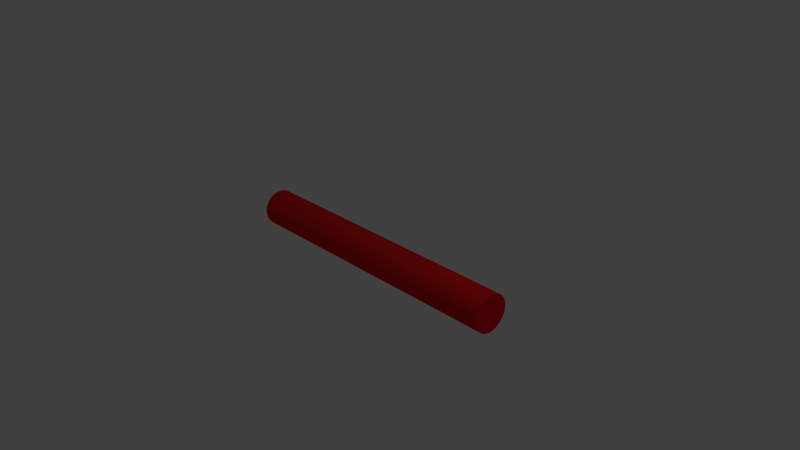 # Source: enemy_shotplayer1.blend  (saved by Blender 2.71.0; exported with 4.5.12 LTS)
import bpy
from mathutils import Matrix  # noqa: F401  (used for matrix-valued properties, if any)

bpy.ops.wm.read_factory_settings(use_empty=True)
scene = bpy.context.scene
scene.name = 'Scene'

# ---- collections
col_collection_1 = bpy.data.collections.new('Collection 1'); scene.collection.children.link(col_collection_1)

# ---- materials (node trees are filled in below, after node groups)
mat_glow = bpy.data.materials.new('Glow')
mat_glow.alpha_threshold = 0.0
mat_glow.use_transparent_shadow = False
mat_glow.diffuse_color = (0.8, 0.0133, 0.00946, 1.0)
mat_glow.specular_color = (0.4869, 0.009373, 0.006844)
mat_glow.roughness = 0.5
mat_glow.line_color = (0.0, 0.0, 0.0, 1.0)

# ---- material node trees

# ---- world
world_world = bpy.data.worlds.new('World'); scene.world = world_world
world_world.color = (0.05088, 0.05088, 0.05088)
world_world.use_sun_shadow = False
world_world.sun_shadow_jitter_overblur = 0.0
world_world.cycles.sampling_method = 'MANUAL'
world_world.cycles.sample_map_resolution = 256

# ---- cameras
cam_camera = bpy.data.cameras.new('Camera')
cam_camera.clip_end = 100.0
cam_camera.lens = 35.0
cam_camera.sensor_width = 32.0
cam_camera.sensor_height = 18.0
cam_camera.ortho_scale = 7.314
cam_camera.dof.focus_distance = 0.0
cam_camera.dof.aperture_fstop = 128.0

# ---- lights
light_lamp = bpy.data.lights.new('Lamp', 'POINT')
light_lamp.transmission_factor = 0.0
light_lamp.cutoff_distance = 30.0
light_lamp.energy = 100.0
light_lamp.shadow_buffer_clip_start = 1.001
light_lamp.shadow_soft_size = 0.1
light_lamp.shadow_maximum_resolution = 0.006
light_lamp.use_absolute_resolution = True
light_lamp.cycles.use_multiple_importance_sampling = False

# ---- meshes
me_cylinder = bpy.data.meshes.new('Cylinder')
me_cylinder.from_pydata([(-1.135e-06, 0.25, -2.0), (1.215e-06, 0.25, 2.0), (0.04877, 0.2452, -2.0), (0.04877, 0.2452, 2.0), (0.09567, 0.231, -2.0), (0.09567, 0.231, 2.0), (0.1389, 0.2079, -2.0), (0.1389, 0.2079, 2.0), (0.1768, 0.1768, -2.0), (0.1768, 0.1768, 2.0), (0.2079, 0.1389, -2.0), (0.2079, 0.1389, 2.0), (0.231, 0.09567, -2.0), (0.231, 0.09567, 2.0), (0.2452, 0.04877, -2.0), (0.2452, 0.04877, 2.0), (0.25, 2.578e-07, -2.0), (0.25, 2.578e-07, 2.0), (0.2452, -0.04877, -2.0), (0.2452, -0.04877, 2.0), (0.231, -0.09567, -2.0), (0.231, -0.09567, 2.0), (0.2079, -0.1389, -2.0), (0.2079, -0.1389, 2.0), (0.1768, -0.1768, -2.0), (0.1768, -0.1768, 2.0), (0.1389, -0.2079, -2.0), (0.1389, -0.2079, 2.0), (0.09567, -0.231, -2.0), (0.09567, -0.231, 2.0), (0.04877, -0.2452, -2.0), (0.04877, -0.2452, 2.0), (-1.216e-06, -0.25, -2.0), (1.134e-06, -0.25, 2.0), (-0.04877, -0.2452, -2.0), (-0.04877, -0.2452, 2.0), (-0.09567, -0.231, -2.0), (-0.09567, -0.231, 2.0), (-0.1389, -0.2079, -2.0), (-0.1389, -0.2079, 2.0), (-0.1768, -0.1768, -2.0), (-0.1768, -0.1768, 2.0), (-0.2079, -0.1389, -2.0), (-0.2079, -0.1389, 2.0), (-0.231, -0.09567, -2.0), (-0.231, -0.09567, 2.0), (-0.2452, -0.04877, -2.0), (-0.2452, -0.04877, 2.0), (-0.25, 4.803e-07, -2.0), (-0.25, 4.803e-07, 2.0), (-0.2452, 0.04877, -2.0), (-0.2452, 0.04877, 2.0), (-0.231, 0.09567, -2.0), (-0.231, 0.09567, 2.0), (-0.2079, 0.1389, -2.0), (-0.2079, 0.1389, 2.0), (-0.1768, 0.1768, -2.0), (-0.1768, 0.1768, 2.0), (-0.1389, 0.2079, -2.0), (-0.1389, 0.2079, 2.0), (-0.09567, 0.231, -2.0), (-0.09567, 0.231, 2.0), (-0.04877, 0.2452, -2.0), (-0.04877, 0.2452, 2.0)], [], [(0, 1, 3, 2), (2, 3, 5, 4), (4, 5, 7, 6), (6, 7, 9, 8), (8, 9, 11, 10), (10, 11, 13, 12), (12, 13, 15, 14), (14, 15, 17, 16), (16, 17, 19, 18), (18, 19, 21, 20), (20, 21, 23, 22), (22, 23, 25, 24), (24, 25, 27, 26), (26, 27, 29, 28), (28, 29, 31, 30), (30, 31, 33, 32), (32, 33, 35, 34), (34, 35, 37, 36), (36, 37, 39, 38), (38, 39, 41, 40), (40, 41, 43, 42), (42, 43, 45, 44), (44, 45, 47, 46), (46, 47, 49, 48), (48, 49, 51, 50), (50, 51, 53, 52), (52, 53, 55, 54), (54, 55, 57, 56), (56, 57, 59, 58), (58, 59, 61, 60), (3, 1, 63, 61, 59, 57, 55, 53, 51, 49, 47, 45, 43, 41, 39, 37, 35, 33, 31, 29, 27, 25, 23, 21, 19, 17, 15, 13, 11, 9, 7, 5), (62, 63, 1, 0), (60, 61, 63, 62), (0, 2, 4, 6, 8, 10, 12, 14, 16, 18, 20, 22, 24, 26, 28, 30, 32, 34, 36, 38, 40, 42, 44, 46, 48, 50, 52, 54, 56, 58, 60, 62)])
me_cylinder.materials.append(mat_glow)
me_cylinder.use_remesh_preserve_volume = False
me_cylinder.use_remesh_preserve_attributes = False
me_cylinder.use_mirror_vertex_groups = False
me_cylinder.update()

# ---- objects
ob_cylinder = bpy.data.objects.new('Cylinder', me_cylinder)
ob_lamp = bpy.data.objects.new('Lamp', light_lamp)
ob_camera = bpy.data.objects.new('Camera', cam_camera)

# ---- transforms, parenting, visibility, modifiers, constraints
ob_cylinder.location = (0.0, 0.0, 0.0)
ob_cylinder.rotation_euler = (-0.0, 1.571, 0.0)
ob_cylinder.lineart.crease_threshold = 0.0
ob_lamp.location = (4.076, 1.005, 5.904)
ob_lamp.rotation_euler = (0.6503, 0.05522, 1.866)
ob_lamp.lock_rotations_4d = False
ob_lamp.empty_display_type = 'ARROWS'
ob_lamp.color = (0.0, 0.0, 0.0, 0.0)
ob_lamp.lineart.crease_threshold = 0.0
ob_camera.location = (7.481, -6.508, 5.344)
ob_camera.rotation_euler = (1.109, 0.01082, 0.8149)
ob_camera.lock_rotations_4d = False
ob_camera.empty_display_type = 'ARROWS'
ob_camera.color = (0.0, 0.0, 0.0, 0.0)
ob_camera.display_type = 'WIRE'
ob_camera.lineart.crease_threshold = 0.0

# ---- collection membership
col_collection_1.objects.link(ob_cylinder)
col_collection_1.objects.link(ob_lamp)
col_collection_1.objects.link(ob_camera)

# ---- scene / render settings (as saved in the file)
scene.camera = ob_camera
scene.frame_start = 1; scene.frame_end = 250; scene.frame_set(1)
scene.render.engine = 'BLENDER_EEVEE_NEXT'
scene.render.resolution_percentage = 50
scene.render.dither_intensity = 0.0
scene.cycles.use_denoising = False
scene.cycles.samples = 10
scene.cycles.sampling_pattern = 'TABULATED_SOBOL'
scene.cycles.light_sampling_threshold = 0.0
scene.cycles.use_adaptive_sampling = False
scene.cycles.use_light_tree = False
scene.cycles.blur_glossy = 0.0
scene.cycles.volume_bounces = 1
scene.cycles.pixel_filter_type = 'GAUSSIAN'
scene.cycles.sample_clamp_indirect = 0.0
scene.view_settings.view_transform = 'Standard'
bpy.context.view_layer.update()
